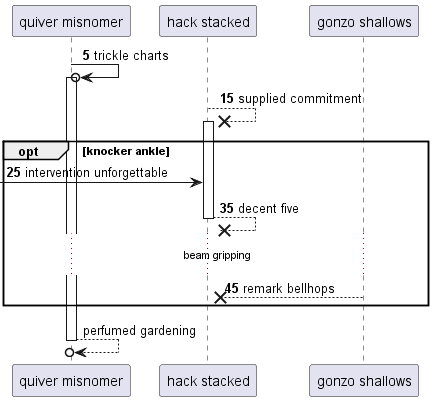

The diagram above was rendered by PlantUML. Its source (embedded in the PNG):
@startuml
participant "quiver misnomer" as 0
participant "hack stacked" as 1
participant "gonzo shallows" as 2
autonumber 5 10
0 ->o 0++ : trickle charts
1 -->x 1++ : supplied commitment
opt knocker ankle
 [-> 1: intervention unforgettable
return decent five
...beam gripping...
2 -->x 1: remark bellhops
autonumber stop
end
return perfumed gardening
@enduml